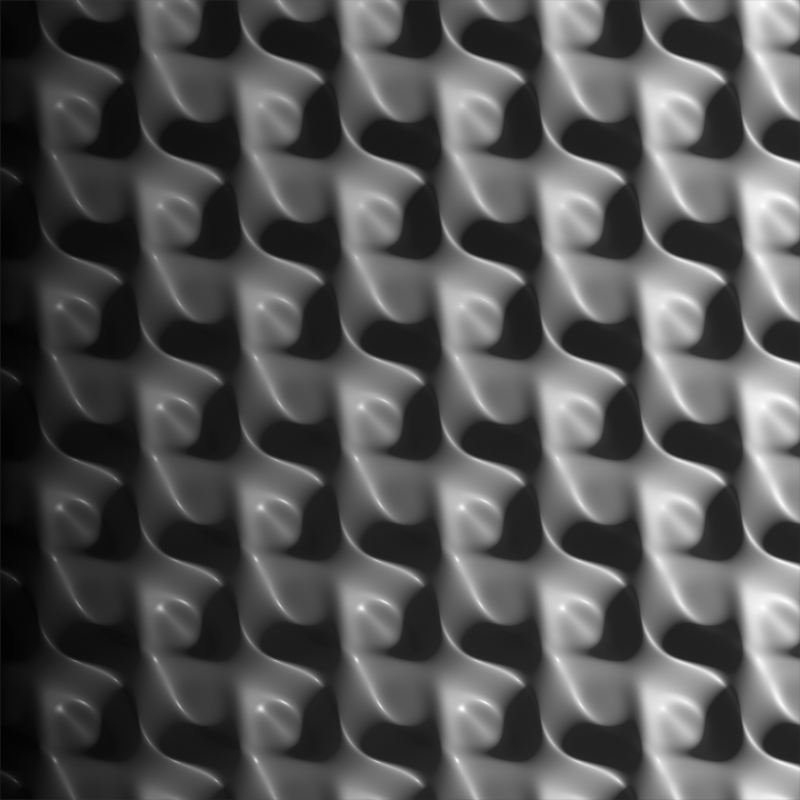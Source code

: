# Source: BlenderPrincipledBakeNode.blend  (saved by Blender 2.80.74; exported with 4.5.12 LTS)
import bpy
from mathutils import Matrix  # noqa: F401  (used for matrix-valued properties, if any)

bpy.ops.wm.read_factory_settings(use_empty=True)
scene = bpy.context.scene
scene.name = 'Scene'

# ---- collections
col_collection = bpy.data.collections.new('Collection'); scene.collection.children.link(col_collection)

# ---- materials (node trees are filled in below, after node groups)
mat_testmaterial = bpy.data.materials.new('TestMaterial')
mat_testmaterial.use_transparent_shadow = False

# ---- node groups
ng_selecfromrange = bpy.data.node_groups.new('selecFromRange', 'ShaderNodeTree')
_s = ng_selecfromrange.interface.new_socket(name='Value', in_out='OUTPUT', socket_type='NodeSocketFloat')
_s.min_value = 0.0
_s.max_value = 0.0
_s = ng_selecfromrange.interface.new_socket(name='Value', in_out='INPUT', socket_type='NodeSocketFloat')
_s.default_value = 0.5
_s.min_value = -1e+04
_s.max_value = 1e+04
_s = ng_selecfromrange.interface.new_socket(name='Min', in_out='INPUT', socket_type='NodeSocketFloat')
_s.default_value = 0.5
_s.min_value = -1e+04
_s.max_value = 1e+04
_s = ng_selecfromrange.interface.new_socket(name='Max', in_out='INPUT', socket_type='NodeSocketFloat')
_s.default_value = 1.99
_s.min_value = -1e+04
_s.max_value = 1e+04
_N = ng_selecfromrange.nodes; _L = ng_selecfromrange.links
n0 = _N.new('NodeGroupOutput'); n0.name = 'Group Output'; n0.location = (308, -13)
n1 = _N.new('ShaderNodeMath'); n1.name = 'Math.006'; n1.location = (-55, -6)
n2 = _N.new('ShaderNodeMath'); n2.name = 'Math.001'; n2.location = (-234, 88)
n2.operation = 'GREATER_THAN'
n3 = _N.new('ShaderNodeMath'); n3.name = 'Math.005'; n3.location = (-234, -74)
n3.operation = 'LESS_THAN'
n4 = _N.new('NodeGroupInput'); n4.name = 'Group Input'; n4.location = (-479, -15)
n5 = _N.new('ShaderNodeMath'); n5.name = 'Math.007'; n5.location = (124, -3)
n5.operation = 'GREATER_THAN'
n5.inputs[1].default_value = 1.99
_L.new(n3.outputs[0], n1.inputs[1])
_L.new(n1.outputs[0], n5.inputs[0])
_L.new(n5.outputs[0], n0.inputs[0])
_L.new(n4.outputs[0], n3.inputs[0])
_L.new(n4.outputs[0], n2.inputs[0])
_L.new(n2.outputs[0], n1.inputs[0])
_L.new(n4.outputs[1], n2.inputs[1])
_L.new(n4.outputs[2], n3.inputs[1])
n0.is_active_output = True
ng_tonormalmap = bpy.data.node_groups.new('toNormalMap', 'ShaderNodeTree')
_s = ng_tonormalmap.interface.new_socket(name='Vector', in_out='OUTPUT', socket_type='NodeSocketVector')
_s.min_value = 0.0
_s.max_value = 0.0
_s = ng_tonormalmap.interface.new_socket(name='Vector', in_out='INPUT', socket_type='NodeSocketVector')
_s.min_value = -1.0
_s.max_value = 1.0
_N = ng_tonormalmap.nodes; _L = ng_tonormalmap.links
n0 = _N.new('ShaderNodeMix'); n0.name = 'Mix'; n0.location = (-36, 142)
n0.data_type = 'RGBA'
n0.blend_type = 'ADD'
n0.inputs[0].default_value = 1.0
n1 = _N.new('ShaderNodeValue'); n1.name = 'Value'; n1.location = (-219, -23)
n1.outputs[0].default_value = 1.0
n2 = _N.new('ShaderNodeValue'); n2.name = 'Value.001'; n2.location = (-92, -142)
n2.outputs[0].default_value = 0.5
n3 = _N.new('NodeGroupInput'); n3.name = 'Group Input'; n3.location = (-419, 35)
n4 = _N.new('ShaderNodeMix'); n4.name = 'Mix.001'; n4.location = (147, 62)
n4.data_type = 'RGBA'
n4.blend_type = 'MULTIPLY'
n4.inputs[0].default_value = 1.0
n5 = _N.new('NodeGroupOutput'); n5.name = 'Group Output'; n5.location = (587, 9)
n6 = _N.new('ShaderNodeGamma'); n6.name = 'Gamma'; n6.location = (367, 39)
n6.inputs[1].default_value = 2.2
_L.new(n0.outputs[2], n4.inputs[6])
_L.new(n1.outputs[0], n0.inputs[7])
_L.new(n2.outputs[0], n4.inputs[7])
_L.new(n3.outputs[0], n0.inputs[6])
_L.new(n4.outputs[2], n6.inputs[0])
_L.new(n6.outputs[0], n5.inputs[0])
n5.is_active_output = True

# ---- material node trees
mat_testmaterial.use_nodes = True; mat_testmaterial.node_tree.nodes.clear()
_N = mat_testmaterial.node_tree.nodes; _L = mat_testmaterial.node_tree.links
n0 = _N.new('ShaderNodeOutputMaterial'); n0.name = 'Material Output'; n0.location = (496, 282)
n1 = _N.new('ShaderNodeTexGradient'); n1.name = 'Gradient Texture'; n1.location = (-98, 250)
n2 = _N.new('ShaderNodeTexGradient'); n2.name = 'Gradient Texture.001'; n2.location = (-138, 107)
n2.gradient_type = 'SPHERICAL'
n3 = _N.new('ShaderNodeGroup'); n3.name = 'Group'; n3.location = (-14, -440)
n3.node_tree = ng_selecfromrange
n3.inputs[0].default_value = 0.5
n3.inputs[1].default_value = 0.5
n3.inputs[2].default_value = 1.99
n4 = _N.new('ShaderNodeGroup'); n4.name = 'Group.001'; n4.location = (335, -442)
n4.node_tree = ng_tonormalmap
n4.inputs[0].default_value = (0.0, 0.0, 0.0)
n5 = _N.new('ShaderNodeGroup'); n5.name = 'Group.002'; n5.location = (567, -450)
n5.node_tree = ng_tonormalmap
n5.inputs[0].default_value = (0.0, 0.0, 0.0)
n6 = _N.new('ShaderNodeBump'); n6.name = 'Bump'; n6.location = (-51, -70)
n6.inputs[1].default_value = 1.0
n6.inputs[2].default_value = 1.0
n7 = _N.new('ShaderNodeTexMagic'); n7.name = 'Magic Texture'; n7.location = (-244, -96)
n8 = _N.new('ShaderNodeBsdfPrincipled'); n8.name = 'Principled BSDF'; n8.location = (199, 323)
n8.distribution = 'GGX'
n8.subsurface_method = 'BURLEY'
n8.inputs[3].default_value = 1.45
n8.inputs[27].default_value = (0.0, 0.0, 0.0, 1.0)
n8.inputs[28].default_value = 1.0
_L.new(n7.outputs[1], n6.inputs[3])
_L.new(n8.outputs[0], n0.inputs[0])
_L.new(n1.outputs[0], n8.inputs[0])
_L.new(n2.outputs[1], n8.inputs[1])
_L.new(n6.outputs[0], n8.inputs[5])
n0.is_active_output = True

# ---- world
world_world = bpy.data.worlds.new('World'); scene.world = world_world
world_world.use_nodes = True; world_world.node_tree.nodes.clear()
_N = world_world.node_tree.nodes; _L = world_world.node_tree.links
n0 = _N.new('ShaderNodeOutputWorld'); n0.name = 'World Output'; n0.location = (300, 300)
n1 = _N.new('ShaderNodeBackground'); n1.name = 'Background'; n1.location = (10, 300)
n1.inputs[0].default_value = (0.05088, 0.05088, 0.05088, 1.0)
_L.new(n1.outputs[0], n0.inputs[0])
n0.is_active_output = True
world_world.color = (0.05088, 0.05088, 0.05088)
world_world.use_sun_shadow = False
world_world.sun_shadow_jitter_overblur = 0.0

# ---- cameras
cam_bakecamera = bpy.data.cameras.new('BakeCamera')
cam_bakecamera.type = 'ORTHO'
cam_bakecamera.ortho_scale = 2.0

# ---- meshes
me_plane = bpy.data.meshes.new('Plane')
me_plane.from_pydata([(-1.0, -1.0, 0.0), (1.0, -1.0, 0.0), (-1.0, 1.0, 0.0), (1.0, 1.0, 0.0)], [], [(0, 1, 3, 2)])
_uv = me_plane.uv_layers.new(name='UVMap')
_uv.uv.foreach_set('vector', [0.0, 0.0, 1.0, 0.0, 1.0, 1.0, 0.0, 1.0])
me_plane.materials.append(mat_testmaterial)
me_plane.use_remesh_preserve_volume = False
me_plane.use_remesh_preserve_attributes = False
me_plane.use_mirror_vertex_groups = False
me_plane.update()

# ---- objects
ob_plane = bpy.data.objects.new('Plane', me_plane)
ob_camera = bpy.data.objects.new('Camera', cam_bakecamera)

# ---- transforms, parenting, visibility, modifiers, constraints
ob_plane.location = (0.0, 0.0, 0.0)
ob_plane.lineart.crease_threshold = 0.0
ob_camera.location = (0.0, 0.0, 2.0)
ob_camera.lineart.crease_threshold = 0.0

# ---- collection membership
col_collection.objects.link(ob_plane)
col_collection.objects.link(ob_camera)

# ---- scene / render settings (as saved in the file)
scene.camera = ob_camera
scene.frame_start = 1; scene.frame_end = 250; scene.frame_set(1)
scene.render.engine = 'BLENDER_EEVEE_NEXT'
scene.render.resolution_x = 4096
scene.render.resolution_y = 4096
scene.cycles.use_denoising = False
scene.cycles.samples = 128
scene.cycles.sampling_pattern = 'TABULATED_SOBOL'
scene.cycles.use_adaptive_sampling = False
scene.cycles.use_light_tree = False
scene.view_settings.view_transform = 'Standard'
bpy.context.view_layer.update()

# ---- added for rendering (the .blend has no usable light): sun
light_auto_sun = bpy.data.lights.new('AutoSun', 'SUN')
light_auto_sun.energy = 3.0
light_auto_sun.angle = 0.0523599
ob_auto_sun = bpy.data.objects.new('AutoSun', light_auto_sun)
scene.collection.objects.link(ob_auto_sun)
ob_auto_sun.rotation_euler = (0.872665, 0.174533, 0.523599)
bpy.context.view_layer.update()
